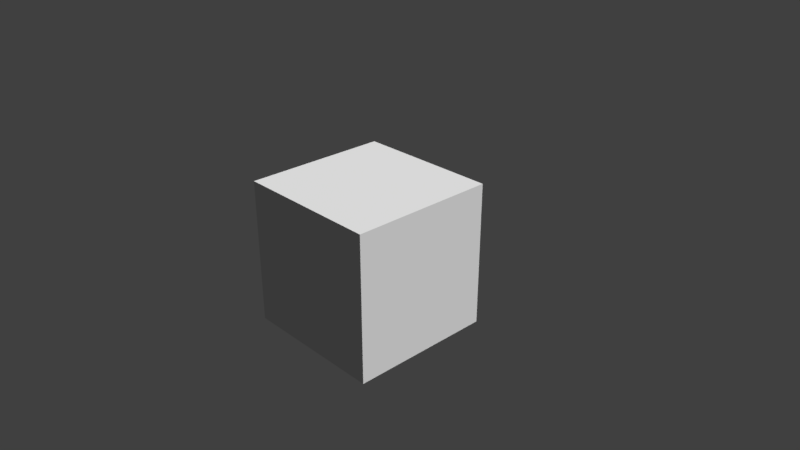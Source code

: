 # Source: MultiTexture_Cube.blend  (saved by Blender 2.79.0; exported with 4.5.12 LTS)
import bpy
from mathutils import Matrix  # noqa: F401  (used for matrix-valued properties, if any)

bpy.ops.wm.read_factory_settings(use_empty=True)
scene = bpy.context.scene
scene.name = 'Scene'

# ---- collections
col_collection_1 = bpy.data.collections.new('Collection 1'); scene.collection.children.link(col_collection_1)

# ---- materials (node trees are filled in below, after node groups)
mat_material = bpy.data.materials.new('Material')
mat_material.alpha_threshold = 0.0
mat_material.use_transparent_shadow = False
mat_material.roughness = 0.5
mat_material.line_color = (0.0, 0.0, 0.0, 1.0)
mat_camoflug = bpy.data.materials.new('camoflug')
mat_camoflug.alpha_threshold = 0.0
mat_camoflug.use_transparent_shadow = False
mat_camoflug.roughness = 0.5

# ---- material node trees

# ---- world
world_world = bpy.data.worlds.new('World'); scene.world = world_world
world_world.color = (0.05088, 0.05088, 0.05088)
world_world.use_sun_shadow = False
world_world.sun_shadow_jitter_overblur = 0.0
world_world.cycles.sampling_method = 'MANUAL'

# ---- cameras
cam_camera = bpy.data.cameras.new('Camera')
cam_camera.clip_end = 100.0
cam_camera.lens = 35.0
cam_camera.sensor_width = 32.0
cam_camera.sensor_height = 18.0
cam_camera.ortho_scale = 7.314
cam_camera.dof.focus_distance = 0.0
cam_camera.dof.aperture_fstop = 128.0

# ---- lights
light_lamp_003 = bpy.data.lights.new('Lamp.003', 'SUN')
light_lamp_003.transmission_factor = 0.0
light_lamp_003.cutoff_distance = 30.0
light_lamp_003.angle = 0.1993
light_lamp_003.energy = 1.0
light_lamp_003.shadow_buffer_clip_start = 1.001
light_lamp_003.shadow_soft_size = 0.1
light_lamp_003.shadow_cascade_max_distance = 1000.0
light_lamp_002 = bpy.data.lights.new('Lamp.002', 'SUN')
light_lamp_002.transmission_factor = 0.0
light_lamp_002.cutoff_distance = 30.0
light_lamp_002.angle = 0.1993
light_lamp_002.energy = 1.0
light_lamp_002.shadow_buffer_clip_start = 1.001
light_lamp_002.shadow_soft_size = 0.1
light_lamp_002.shadow_cascade_max_distance = 1000.0
light_lamp_001 = bpy.data.lights.new('Lamp.001', 'SUN')
light_lamp_001.transmission_factor = 0.0
light_lamp_001.cutoff_distance = 30.0
light_lamp_001.angle = 0.1993
light_lamp_001.energy = 1.0
light_lamp_001.shadow_buffer_clip_start = 1.001
light_lamp_001.shadow_soft_size = 0.1
light_lamp_001.shadow_cascade_max_distance = 1000.0
light_lamp = bpy.data.lights.new('Lamp', 'SUN')
light_lamp.transmission_factor = 0.0
light_lamp.cutoff_distance = 30.0
light_lamp.angle = 0.1993
light_lamp.energy = 1.0
light_lamp.shadow_buffer_clip_start = 1.001
light_lamp.shadow_soft_size = 0.1
light_lamp.shadow_cascade_max_distance = 1000.0

# ---- meshes
me_cube = bpy.data.meshes.new('Cube')
me_cube.from_pydata([(1.0, 1.0, -1.0), (1.0, -1.0, -1.0), (-1.0, -1.0, -1.0), (-1.0, 1.0, -1.0), (1.0, 1.0, 1.0), (1.0, -1.0, 1.0), (-1.0, -1.0, 1.0), (-1.0, 1.0, 1.0)], [], [(0, 1, 2, 3), (4, 7, 6, 5), (0, 4, 5, 1), (1, 5, 6, 2), (2, 6, 7, 3), (4, 0, 3, 7)])
me_cube.polygons.foreach_set('material_index', [1, 0, 1, 1, 1, 1])
_uv = me_cube.uv_layers.new(name='UVMap')
_uv.uv.foreach_set('vector', [0.06591, 0.5556, 0.3143, 0.5556, 0.3143, 0.8039, 0.06591, 0.8039, 0.9136, 0.3487, 0.9136, 0.8953, 0.367, 0.8953, 0.367, 0.3487, 0.5627, 0.3072, 0.3143, 0.3072, 0.3143, 0.05879, 0.5627, 0.05879, 0.06591, 0.3072, 0.06591, 0.05879, 0.3143, 0.05879, 0.3143, 0.3072, 0.8111, 0.3072, 0.5627, 0.3072, 0.5627, 0.05879, 0.8111, 0.05879, 0.06591, 0.3072, 0.3143, 0.3072, 0.3143, 0.5556, 0.06591, 0.5556])
me_cube.materials.append(mat_material)
me_cube.materials.append(mat_camoflug)
me_cube.use_remesh_preserve_volume = False
me_cube.use_remesh_preserve_attributes = False
me_cube.use_mirror_vertex_groups = False
me_cube.update()

# ---- objects
ob_lamp_003 = bpy.data.objects.new('Lamp.003', light_lamp_003)
ob_lamp_002 = bpy.data.objects.new('Lamp.002', light_lamp_002)
ob_lamp_001 = bpy.data.objects.new('Lamp.001', light_lamp_001)
ob_cubefbx = bpy.data.objects.new('CubeFBX', me_cube)
ob_lamp = bpy.data.objects.new('Lamp', light_lamp)
ob_camera = bpy.data.objects.new('Camera', cam_camera)

# ---- transforms, parenting, visibility, modifiers, constraints
ob_lamp_003.location = (-5.569, 1.828, 1.01)
ob_lamp_003.rotation_euler = (1.416, -0.3494, 4.296)
ob_lamp_003.lock_rotations_4d = False
ob_lamp_003.empty_display_type = 'ARROWS'
ob_lamp_003.color = (0.0, 0.0, 0.0, 0.0)
ob_lamp_003.lineart.crease_threshold = 0.0
ob_lamp_002.location = (4.076, 1.005, 5.904)
ob_lamp_002.rotation_euler = (0.6503, 0.05522, 1.866)
ob_lamp_002.lock_rotations_4d = False
ob_lamp_002.empty_display_type = 'ARROWS'
ob_lamp_002.color = (0.0, 0.0, 0.0, 0.0)
ob_lamp_002.lineart.crease_threshold = 0.0
ob_lamp_001.location = (4.605, 0.3155, 5.551)
ob_lamp_001.rotation_euler = (0.6503, 0.05522, 1.866)
ob_lamp_001.lock_rotations_4d = False
ob_lamp_001.empty_display_type = 'ARROWS'
ob_lamp_001.color = (0.0, 0.0, 0.0, 0.0)
ob_lamp_001.lineart.crease_threshold = 0.0
ob_cubefbx.location = (0.0, 0.0, 0.0)
ob_cubefbx.lock_rotations_4d = False
ob_cubefbx.empty_display_type = 'ARROWS'
ob_cubefbx.lineart.crease_threshold = 0.0
ob_lamp.location = (4.076, 1.005, 5.904)
ob_lamp.rotation_euler = (0.6503, 0.05522, 1.866)
ob_lamp.lock_rotations_4d = False
ob_lamp.empty_display_type = 'ARROWS'
ob_lamp.color = (0.0, 0.0, 0.0, 0.0)
ob_lamp.lineart.crease_threshold = 0.0
ob_camera.location = (7.481, -6.508, 5.344)
ob_camera.rotation_euler = (1.109, 0.0, 0.8149)
ob_camera.lock_rotations_4d = False
ob_camera.empty_display_type = 'ARROWS'
ob_camera.color = (0.0, 0.0, 0.0, 0.0)
ob_camera.display_type = 'WIRE'
ob_camera.lineart.crease_threshold = 0.0

# ---- collection membership
col_collection_1.objects.link(ob_lamp_003)
col_collection_1.objects.link(ob_lamp_002)
col_collection_1.objects.link(ob_lamp_001)
col_collection_1.objects.link(ob_cubefbx)
col_collection_1.objects.link(ob_lamp)
col_collection_1.objects.link(ob_camera)

# ---- scene / render settings (as saved in the file)
scene.camera = ob_camera
scene.frame_start = 1; scene.frame_end = 250; scene.frame_set(1)
scene.render.engine = 'BLENDER_EEVEE_NEXT'
scene.render.resolution_percentage = 50
scene.render.dither_intensity = 0.0
scene.cycles.use_denoising = False
scene.cycles.samples = 128
scene.cycles.sampling_pattern = 'TABULATED_SOBOL'
scene.cycles.use_adaptive_sampling = False
scene.cycles.use_light_tree = False
scene.cycles.blur_glossy = 0.0
scene.cycles.sample_clamp_indirect = 0.0
scene.view_settings.view_transform = 'Standard'
bpy.context.view_layer.update()
